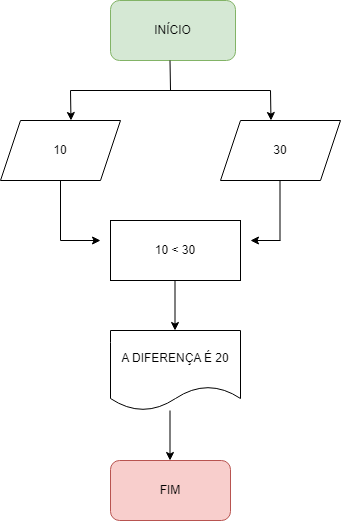

The diagram above was exported from draw.io. Its source (the exported page's mxGraphModel, read from the mxfile embedded in the PNG):
<mxGraphModel dx="880" dy="484" grid="1" gridSize="10" guides="1" tooltips="1" connect="1" arrows="1" fold="1" page="1" pageScale="1" pageWidth="827" pageHeight="1169" math="0" shadow="0">
  <root>
    <mxCell id="0" />
    <mxCell id="1" parent="0" />
    <mxCell id="D1NrsPTHL3t2psMfhP5D-1" value="INÍCIO" style="rounded=1;whiteSpace=wrap;html=1;fillColor=#d5e8d4;strokeColor=#82b366;" parent="1" vertex="1">
      <mxGeometry x="320" y="20" width="125" height="60" as="geometry" />
    </mxCell>
    <mxCell id="D1NrsPTHL3t2psMfhP5D-2" value="30" style="shape=parallelogram;perimeter=parallelogramPerimeter;whiteSpace=wrap;html=1;fixedSize=1;" parent="1" vertex="1">
      <mxGeometry x="430" y="140" width="120" height="60" as="geometry" />
    </mxCell>
    <mxCell id="D1NrsPTHL3t2psMfhP5D-3" value="10" style="shape=parallelogram;perimeter=parallelogramPerimeter;whiteSpace=wrap;html=1;fixedSize=1;" parent="1" vertex="1">
      <mxGeometry x="210" y="140" width="120" height="60" as="geometry" />
    </mxCell>
    <mxCell id="D1NrsPTHL3t2psMfhP5D-4" value="10 &amp;lt; 30" style="rounded=0;whiteSpace=wrap;html=1;" parent="1" vertex="1">
      <mxGeometry x="320" y="240" width="130" height="60" as="geometry" />
    </mxCell>
    <mxCell id="D1NrsPTHL3t2psMfhP5D-5" value="A DIFERENÇA É 20" style="shape=document;whiteSpace=wrap;html=1;boundedLbl=1;" parent="1" vertex="1">
      <mxGeometry x="320" y="350" width="130" height="80" as="geometry" />
    </mxCell>
    <mxCell id="D1NrsPTHL3t2psMfhP5D-6" value="FIM" style="rounded=1;whiteSpace=wrap;html=1;fillColor=#f8cecc;strokeColor=#b85450;" parent="1" vertex="1">
      <mxGeometry x="320" y="480" width="120" height="60" as="geometry" />
    </mxCell>
    <mxCell id="D1NrsPTHL3t2psMfhP5D-8" value="" style="endArrow=none;html=1;rounded=0;" parent="1" edge="1">
      <mxGeometry width="50" height="50" relative="1" as="geometry">
        <mxPoint x="380" y="110" as="sourcePoint" />
        <mxPoint x="379.5" y="80" as="targetPoint" />
      </mxGeometry>
    </mxCell>
    <mxCell id="D1NrsPTHL3t2psMfhP5D-10" value="" style="endArrow=none;html=1;rounded=0;" parent="1" edge="1">
      <mxGeometry width="50" height="50" relative="1" as="geometry">
        <mxPoint x="280" y="110" as="sourcePoint" />
        <mxPoint x="480" y="110" as="targetPoint" />
      </mxGeometry>
    </mxCell>
    <mxCell id="D1NrsPTHL3t2psMfhP5D-12" value="" style="endArrow=classic;html=1;rounded=0;" parent="1" edge="1">
      <mxGeometry width="50" height="50" relative="1" as="geometry">
        <mxPoint x="280" y="110" as="sourcePoint" />
        <mxPoint x="280.5" y="140" as="targetPoint" />
      </mxGeometry>
    </mxCell>
    <mxCell id="D1NrsPTHL3t2psMfhP5D-15" value="" style="endArrow=classic;html=1;rounded=0;" parent="1" edge="1">
      <mxGeometry width="50" height="50" relative="1" as="geometry">
        <mxPoint x="480" y="110" as="sourcePoint" />
        <mxPoint x="480.5" y="140" as="targetPoint" />
      </mxGeometry>
    </mxCell>
    <mxCell id="D1NrsPTHL3t2psMfhP5D-16" value="" style="endArrow=none;html=1;rounded=0;" parent="1" edge="1">
      <mxGeometry width="50" height="50" relative="1" as="geometry">
        <mxPoint x="270" y="260" as="sourcePoint" />
        <mxPoint x="270" y="200" as="targetPoint" />
      </mxGeometry>
    </mxCell>
    <mxCell id="D1NrsPTHL3t2psMfhP5D-19" value="" style="endArrow=none;html=1;rounded=0;" parent="1" edge="1">
      <mxGeometry width="50" height="50" relative="1" as="geometry">
        <mxPoint x="489.5" y="260" as="sourcePoint" />
        <mxPoint x="489.5" y="200" as="targetPoint" />
      </mxGeometry>
    </mxCell>
    <mxCell id="D1NrsPTHL3t2psMfhP5D-20" value="" style="endArrow=classic;html=1;rounded=0;" parent="1" edge="1">
      <mxGeometry width="50" height="50" relative="1" as="geometry">
        <mxPoint x="490" y="260" as="sourcePoint" />
        <mxPoint x="460" y="260" as="targetPoint" />
      </mxGeometry>
    </mxCell>
    <mxCell id="D1NrsPTHL3t2psMfhP5D-21" value="" style="endArrow=classic;html=1;rounded=0;" parent="1" edge="1">
      <mxGeometry width="50" height="50" relative="1" as="geometry">
        <mxPoint x="270" y="260" as="sourcePoint" />
        <mxPoint x="310" y="260" as="targetPoint" />
      </mxGeometry>
    </mxCell>
    <mxCell id="D1NrsPTHL3t2psMfhP5D-22" value="" style="endArrow=classic;html=1;rounded=0;" parent="1" edge="1">
      <mxGeometry width="50" height="50" relative="1" as="geometry">
        <mxPoint x="384.5" y="300" as="sourcePoint" />
        <mxPoint x="384.5" y="350" as="targetPoint" />
      </mxGeometry>
    </mxCell>
    <mxCell id="D1NrsPTHL3t2psMfhP5D-24" value="" style="endArrow=classic;html=1;rounded=0;" parent="1" edge="1">
      <mxGeometry width="50" height="50" relative="1" as="geometry">
        <mxPoint x="379.5" y="430" as="sourcePoint" />
        <mxPoint x="379.5" y="480" as="targetPoint" />
      </mxGeometry>
    </mxCell>
  </root>
</mxGraphModel>